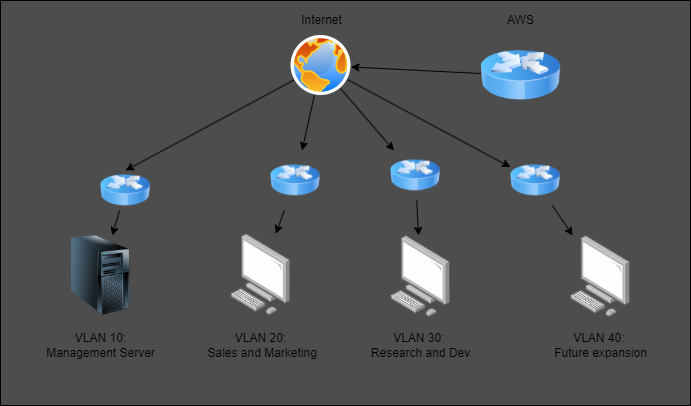

The diagram above was exported from draw.io. Its source (the exported page's mxGraphModel, read from the mxfile embedded in the PNG):
<mxGraphModel dx="710" dy="481" grid="1" gridSize="10" guides="1" tooltips="1" connect="1" arrows="1" fold="1" page="1" pageScale="1" pageWidth="850" pageHeight="1100" math="0" shadow="0">
  <root>
    <mxCell id="0" />
    <mxCell id="1" parent="0" />
    <mxCell id="31" value="" style="rounded=0;whiteSpace=wrap;html=1;fillColor=#4D4D4D;" vertex="1" parent="1">
      <mxGeometry x="10" y="5" width="690" height="405" as="geometry" />
    </mxCell>
    <mxCell id="32" style="edgeStyle=none;html=1;entryX=0.5;entryY=0;entryDx=0;entryDy=0;" edge="1" parent="1" source="2" target="4">
      <mxGeometry relative="1" as="geometry" />
    </mxCell>
    <mxCell id="33" style="edgeStyle=none;html=1;" edge="1" parent="1" source="2" target="20">
      <mxGeometry relative="1" as="geometry" />
    </mxCell>
    <mxCell id="34" style="edgeStyle=none;html=1;" edge="1" parent="1" source="2" target="19">
      <mxGeometry relative="1" as="geometry" />
    </mxCell>
    <mxCell id="35" style="edgeStyle=none;html=1;" edge="1" parent="1" source="2" target="18">
      <mxGeometry relative="1" as="geometry" />
    </mxCell>
    <mxCell id="2" value="" style="aspect=fixed;perimeter=ellipsePerimeter;html=1;align=center;shadow=0;dashed=0;spacingTop=3;image;image=img/lib/active_directory/internet_globe.svg;fillColor=#66B2FF;" vertex="1" parent="1">
      <mxGeometry x="300.54" y="40" width="60" height="60" as="geometry" />
    </mxCell>
    <mxCell id="5" style="edgeStyle=none;html=1;" edge="1" parent="1" source="3" target="2">
      <mxGeometry relative="1" as="geometry" />
    </mxCell>
    <mxCell id="3" value="" style="image;html=1;image=img/lib/clip_art/networking/Router_Icon_128x128.png" vertex="1" parent="1">
      <mxGeometry x="490.18" y="40" width="80" height="80" as="geometry" />
    </mxCell>
    <mxCell id="28" style="edgeStyle=none;html=1;" edge="1" parent="1" source="4" target="10">
      <mxGeometry relative="1" as="geometry" />
    </mxCell>
    <mxCell id="4" value="" style="image;html=1;image=img/lib/clip_art/networking/Router_Icon_128x128.png" vertex="1" parent="1">
      <mxGeometry x="110" y="175" width="50" height="40" as="geometry" />
    </mxCell>
    <mxCell id="7" value="" style="points=[];aspect=fixed;html=1;align=center;shadow=0;dashed=0;image;image=img/lib/allied_telesis/computer_and_terminals/Personal_Computer.svg;" vertex="1" parent="1">
      <mxGeometry x="579.8199999999999" y="240" width="60.36" height="81.8" as="geometry" />
    </mxCell>
    <mxCell id="8" value="" style="points=[];aspect=fixed;html=1;align=center;shadow=0;dashed=0;image;image=img/lib/allied_telesis/computer_and_terminals/Personal_Computer.svg;" vertex="1" parent="1">
      <mxGeometry x="240.18" y="238.2" width="60.36" height="81.8" as="geometry" />
    </mxCell>
    <mxCell id="9" value="" style="points=[];aspect=fixed;html=1;align=center;shadow=0;dashed=0;image;image=img/lib/allied_telesis/computer_and_terminals/Personal_Computer.svg;" vertex="1" parent="1">
      <mxGeometry x="400" y="240" width="60.36" height="81.8" as="geometry" />
    </mxCell>
    <mxCell id="10" value="" style="image;html=1;image=img/lib/clip_art/computers/Server_Tower_128x128.png" vertex="1" parent="1">
      <mxGeometry x="70" y="240" width="80" height="80" as="geometry" />
    </mxCell>
    <mxCell id="11" value="Internet" style="text;html=1;align=center;verticalAlign=middle;resizable=0;points=[];autosize=1;strokeColor=none;fillColor=none;" vertex="1" parent="1">
      <mxGeometry x="300.53999999999996" y="10" width="60" height="30" as="geometry" />
    </mxCell>
    <mxCell id="12" value="VLAN 10:&lt;br&gt;Management Server" style="text;html=1;align=center;verticalAlign=middle;resizable=0;points=[];autosize=1;strokeColor=none;fillColor=none;" vertex="1" parent="1">
      <mxGeometry x="45" y="330" width="130" height="40" as="geometry" />
    </mxCell>
    <mxCell id="13" value="VLAN 20:&lt;br&gt;&amp;nbsp;Sales and Marketing" style="text;html=1;align=center;verticalAlign=middle;resizable=0;points=[];autosize=1;strokeColor=none;fillColor=none;" vertex="1" parent="1">
      <mxGeometry x="200.36" y="330" width="140" height="40" as="geometry" />
    </mxCell>
    <mxCell id="14" value="VLAN 30:&amp;nbsp;&lt;br&gt;Research and Dev" style="text;html=1;align=center;verticalAlign=middle;resizable=0;points=[];autosize=1;strokeColor=none;fillColor=none;" vertex="1" parent="1">
      <mxGeometry x="370.18" y="330" width="120" height="40" as="geometry" />
    </mxCell>
    <mxCell id="15" value="VLAN 40:&amp;nbsp;&lt;br&gt;Future expansion" style="text;html=1;align=center;verticalAlign=middle;resizable=0;points=[];autosize=1;strokeColor=none;fillColor=none;" vertex="1" parent="1">
      <mxGeometry x="550" y="330" width="120" height="40" as="geometry" />
    </mxCell>
    <mxCell id="29" style="edgeStyle=none;html=1;" edge="1" parent="1" source="18" target="7">
      <mxGeometry relative="1" as="geometry" />
    </mxCell>
    <mxCell id="18" value="" style="image;html=1;image=img/lib/clip_art/networking/Router_Icon_128x128.png" vertex="1" parent="1">
      <mxGeometry x="520" y="160" width="49.82" height="50" as="geometry" />
    </mxCell>
    <mxCell id="26" style="edgeStyle=none;html=1;" edge="1" parent="1" source="19" target="9">
      <mxGeometry relative="1" as="geometry" />
    </mxCell>
    <mxCell id="19" value="" style="image;html=1;image=img/lib/clip_art/networking/Router_Icon_128x128.png" vertex="1" parent="1">
      <mxGeometry x="400" y="155" width="49.82" height="50" as="geometry" />
    </mxCell>
    <mxCell id="27" style="edgeStyle=none;html=1;" edge="1" parent="1" source="20" target="8">
      <mxGeometry relative="1" as="geometry" />
    </mxCell>
    <mxCell id="20" value="" style="image;html=1;image=img/lib/clip_art/networking/Router_Icon_128x128.png" vertex="1" parent="1">
      <mxGeometry x="280" y="155" width="49.64" height="60" as="geometry" />
    </mxCell>
    <mxCell id="30" value="AWS" style="text;html=1;align=center;verticalAlign=middle;resizable=0;points=[];autosize=1;strokeColor=none;fillColor=none;" vertex="1" parent="1">
      <mxGeometry x="505.18" y="10" width="50" height="30" as="geometry" />
    </mxCell>
  </root>
</mxGraphModel>